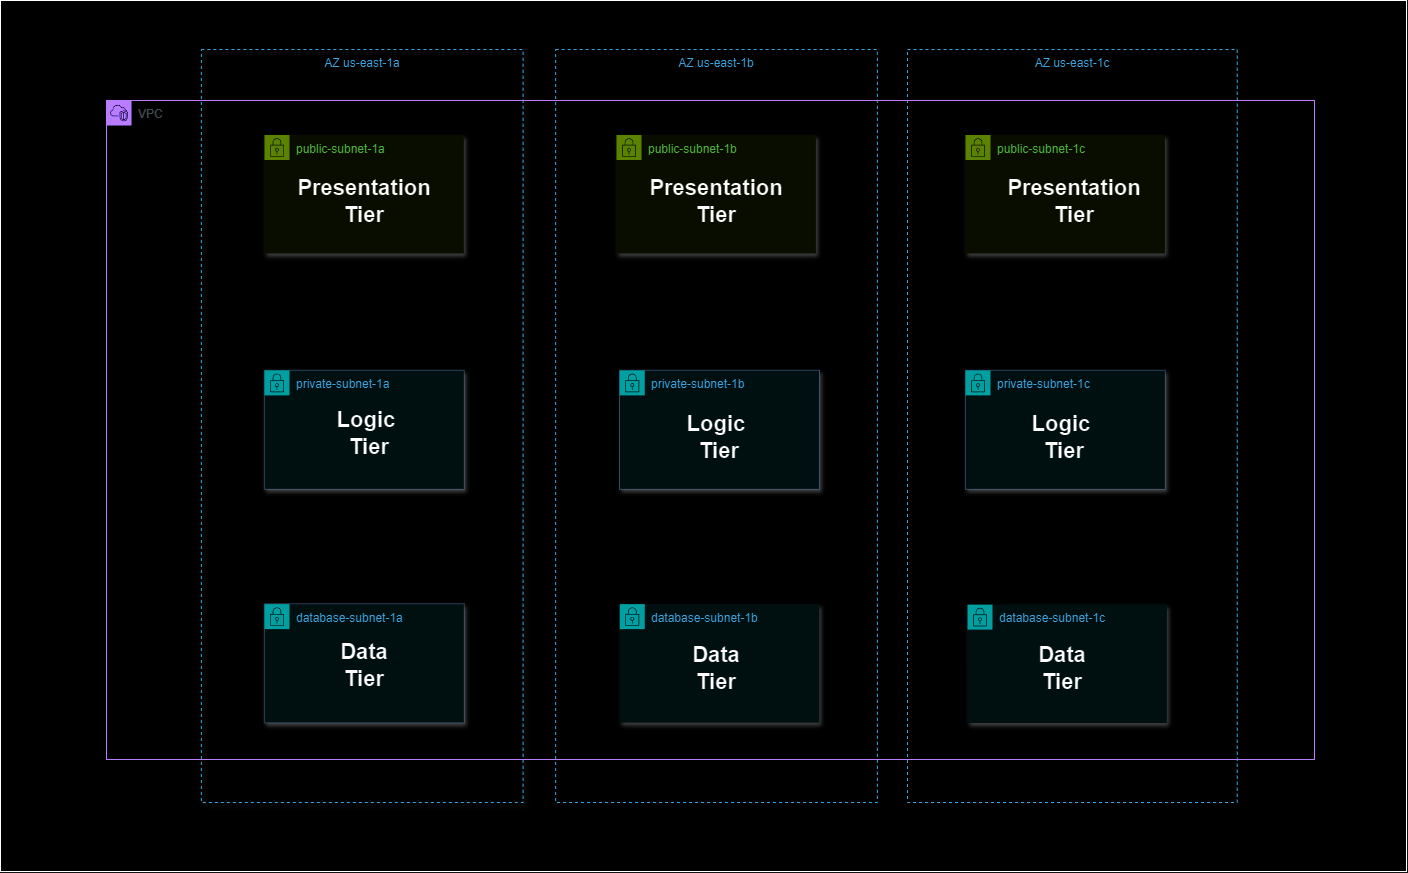

The diagram above was exported from draw.io. Its source (the exported page's mxGraphModel, read from the mxfile embedded in the PNG):
<mxGraphModel dx="2877" dy="1277" grid="0" gridSize="10" guides="1" tooltips="1" connect="1" arrows="1" fold="1" page="0" pageScale="1" pageWidth="850" pageHeight="1100" math="0" shadow="0">
  <root>
    <mxCell id="0" />
    <mxCell id="1" parent="0" />
    <mxCell id="ysG8a8LGfe2oMwUX_-vu-9" value="" style="rounded=0;whiteSpace=wrap;html=1;" vertex="1" parent="1">
      <mxGeometry x="-251" y="248" width="1406" height="871" as="geometry" />
    </mxCell>
    <mxCell id="MhEULTEXK7F80bYxXelH-8" value="AZ us-east-1c" style="fillColor=none;strokeColor=#147EBA;dashed=1;verticalAlign=top;fontStyle=0;fontColor=#147EBA;whiteSpace=wrap;html=1;" parent="1" vertex="1">
      <mxGeometry x="656" y="297" width="329.76" height="753" as="geometry" />
    </mxCell>
    <mxCell id="MhEULTEXK7F80bYxXelH-12" value="AZ us-east-1a" style="fillColor=none;strokeColor=#147EBA;dashed=1;verticalAlign=top;fontStyle=0;fontColor=#147EBA;whiteSpace=wrap;html=1;shadow=1;" parent="1" vertex="1">
      <mxGeometry x="-50.12" y="297" width="321.72" height="753" as="geometry" />
    </mxCell>
    <mxCell id="MhEULTEXK7F80bYxXelH-7" value="AZ us-east-1b" style="fillColor=none;strokeColor=#147EBA;dashed=1;verticalAlign=top;fontStyle=0;fontColor=#147EBA;whiteSpace=wrap;html=1;" parent="1" vertex="1">
      <mxGeometry x="304.14" y="297" width="321.72" height="753" as="geometry" />
    </mxCell>
    <mxCell id="MhEULTEXK7F80bYxXelH-22" value="public-subnet-1b" style="points=[[0,0],[0.25,0],[0.5,0],[0.75,0],[1,0],[1,0.25],[1,0.5],[1,0.75],[1,1],[0.75,1],[0.5,1],[0.25,1],[0,1],[0,0.75],[0,0.5],[0,0.25]];outlineConnect=0;gradientColor=none;html=1;whiteSpace=wrap;fontSize=12;fontStyle=0;container=1;pointerEvents=0;collapsible=0;recursiveResize=0;shape=mxgraph.aws4.group;grIcon=mxgraph.aws4.group_security_group;grStroke=0;strokeColor=#7AA116;fillColor=#F2F6E8;verticalAlign=top;align=left;spacingLeft=30;fontColor=#248814;dashed=0;shadow=1;" parent="1" vertex="1">
      <mxGeometry x="364.998544891641" y="382.5180462724935" width="199.41176470588235" height="118.48329048843189" as="geometry" />
    </mxCell>
    <mxCell id="MhEULTEXK7F80bYxXelH-75" value="" style="group;shadow=1;fillColor=#dae8fc;strokeColor=#6c8ebf;" parent="1" connectable="0" vertex="1">
      <mxGeometry x="12.941176470588289" y="617.9100257069409" width="199.41176470588232" height="118.48329048843189" as="geometry" />
    </mxCell>
    <mxCell id="MhEULTEXK7F80bYxXelH-19" value="private-subnet-1a" style="points=[[0,0],[0.25,0],[0.5,0],[0.75,0],[1,0],[1,0.25],[1,0.5],[1,0.75],[1,1],[0.75,1],[0.5,1],[0.25,1],[0,1],[0,0.75],[0,0.5],[0,0.25]];outlineConnect=0;gradientColor=none;html=1;whiteSpace=wrap;fontSize=12;fontStyle=0;container=1;pointerEvents=0;collapsible=0;recursiveResize=0;shape=mxgraph.aws4.group;grIcon=mxgraph.aws4.group_security_group;grStroke=0;strokeColor=#00A4A6;fillColor=#E6F6F7;verticalAlign=top;align=left;spacingLeft=30;fontColor=#147EBA;dashed=0;" parent="MhEULTEXK7F80bYxXelH-75" vertex="1">
      <mxGeometry width="199.41176470588235" height="118.48329048843189" as="geometry" />
    </mxCell>
    <mxCell id="wIu5uxklf2FYCpTf5Q6W-34" value="database-subnet-1b" style="points=[[0,0],[0.25,0],[0.5,0],[0.75,0],[1,0],[1,0.25],[1,0.5],[1,0.75],[1,1],[0.75,1],[0.5,1],[0.25,1],[0,1],[0,0.75],[0,0.5],[0,0.25]];outlineConnect=0;gradientColor=none;html=1;whiteSpace=wrap;fontSize=12;fontStyle=0;container=1;pointerEvents=0;collapsible=0;recursiveResize=0;shape=mxgraph.aws4.group;grIcon=mxgraph.aws4.group_security_group;grStroke=0;strokeColor=#00A4A6;fillColor=#E6F6F7;verticalAlign=top;align=left;spacingLeft=30;fontColor=#147EBA;dashed=0;shadow=1;" parent="1" vertex="1">
      <mxGeometry x="368.2964705882353" y="851.6452442159383" width="199.41176470588235" height="118.48329048843189" as="geometry" />
    </mxCell>
    <mxCell id="wIu5uxklf2FYCpTf5Q6W-35" value="database-subnet-1c" style="points=[[0,0],[0.25,0],[0.5,0],[0.75,0],[1,0],[1,0.25],[1,0.5],[1,0.75],[1,1],[0.75,1],[0.5,1],[0.25,1],[0,1],[0,0.75],[0,0.5],[0,0.25]];outlineConnect=0;gradientColor=none;html=1;whiteSpace=wrap;fontSize=12;fontStyle=0;container=1;pointerEvents=0;collapsible=0;recursiveResize=0;shape=mxgraph.aws4.group;grIcon=mxgraph.aws4.group_security_group;grStroke=0;strokeColor=#00A4A6;fillColor=#E6F6F7;verticalAlign=top;align=left;spacingLeft=30;fontColor=#147EBA;dashed=0;shadow=1;" parent="1" vertex="1">
      <mxGeometry x="715.9964705882353" y="852.0812596401029" width="199.41176470588235" height="118.48329048843189" as="geometry" />
    </mxCell>
    <mxCell id="MhEULTEXK7F80bYxXelH-25" value="public-subnet-1c" style="points=[[0,0],[0.25,0],[0.5,0],[0.75,0],[1,0],[1,0.25],[1,0.5],[1,0.75],[1,1],[0.75,1],[0.5,1],[0.25,1],[0,1],[0,0.75],[0,0.5],[0,0.25]];outlineConnect=0;gradientColor=none;html=1;whiteSpace=wrap;fontSize=12;fontStyle=0;container=1;pointerEvents=0;collapsible=0;recursiveResize=0;shape=mxgraph.aws4.group;grIcon=mxgraph.aws4.group_security_group;grStroke=0;strokeColor=#7AA116;fillColor=#F2F6E8;verticalAlign=top;align=left;spacingLeft=30;fontColor=#248814;dashed=0;shadow=1;" parent="1" vertex="1">
      <mxGeometry x="713.9957894736842" y="382.5194858611826" width="199.41176470588235" height="118.48329048843189" as="geometry" />
    </mxCell>
    <mxCell id="MhEULTEXK7F80bYxXelH-21" value="public-subnet-1a" style="points=[[0,0],[0.25,0],[0.5,0],[0.75,0],[1,0],[1,0.25],[1,0.5],[1,0.75],[1,1],[0.75,1],[0.5,1],[0.25,1],[0,1],[0,0.75],[0,0.5],[0,0.25]];outlineConnect=0;gradientColor=none;html=1;whiteSpace=wrap;fontSize=12;fontStyle=0;container=1;pointerEvents=0;collapsible=0;recursiveResize=0;shape=mxgraph.aws4.group;grIcon=mxgraph.aws4.group_security_group;grStroke=0;strokeColor=#7AA116;fillColor=#F2F6E8;verticalAlign=top;align=left;spacingLeft=30;fontColor=#248814;dashed=0;strokeWidth=2;shadow=1;fillStyle=auto;labelBackgroundColor=none;labelBorderColor=none;textShadow=0;" parent="1" vertex="1">
      <mxGeometry x="12.941176470588289" y="382.51948586118255" width="199.41176470588235" height="118.48329048843189" as="geometry" />
    </mxCell>
    <mxCell id="wIu5uxklf2FYCpTf5Q6W-74" value="" style="group;shadow=1;fillColor=#dae8fc;strokeColor=#6c8ebf;" parent="1" connectable="0" vertex="1">
      <mxGeometry x="368.3011764705883" y="617.9100257069409" width="199.41176470588232" height="118.48329048843189" as="geometry" />
    </mxCell>
    <mxCell id="wIu5uxklf2FYCpTf5Q6W-75" value="private-subnet-1b" style="points=[[0,0],[0.25,0],[0.5,0],[0.75,0],[1,0],[1,0.25],[1,0.5],[1,0.75],[1,1],[0.75,1],[0.5,1],[0.25,1],[0,1],[0,0.75],[0,0.5],[0,0.25]];outlineConnect=0;gradientColor=none;html=1;whiteSpace=wrap;fontSize=12;fontStyle=0;container=1;pointerEvents=0;collapsible=0;recursiveResize=0;shape=mxgraph.aws4.group;grIcon=mxgraph.aws4.group_security_group;grStroke=0;strokeColor=#00A4A6;fillColor=#E6F6F7;verticalAlign=top;align=left;spacingLeft=30;fontColor=#147EBA;dashed=0;" parent="wIu5uxklf2FYCpTf5Q6W-74" vertex="1">
      <mxGeometry width="199.41176470588235" height="118.48329048843189" as="geometry" />
    </mxCell>
    <mxCell id="wIu5uxklf2FYCpTf5Q6W-80" value="" style="group;shadow=1;fillColor=#dae8fc;strokeColor=#6c8ebf;" parent="1" connectable="0" vertex="1">
      <mxGeometry x="713.9911764705882" y="617.9100257069409" width="199.41176470588232" height="118.48329048843189" as="geometry" />
    </mxCell>
    <mxCell id="wIu5uxklf2FYCpTf5Q6W-81" value="private-subnet-1c" style="points=[[0,0],[0.25,0],[0.5,0],[0.75,0],[1,0],[1,0.25],[1,0.5],[1,0.75],[1,1],[0.75,1],[0.5,1],[0.25,1],[0,1],[0,0.75],[0,0.5],[0,0.25]];outlineConnect=0;gradientColor=none;html=1;whiteSpace=wrap;fontSize=12;fontStyle=0;container=1;pointerEvents=0;collapsible=0;recursiveResize=0;shape=mxgraph.aws4.group;grIcon=mxgraph.aws4.group_security_group;grStroke=0;strokeColor=#00A4A6;fillColor=#E6F6F7;verticalAlign=top;align=left;spacingLeft=30;fontColor=#147EBA;dashed=0;" parent="wIu5uxklf2FYCpTf5Q6W-80" vertex="1">
      <mxGeometry width="199.41176470588235" height="118.48329048843189" as="geometry" />
    </mxCell>
    <mxCell id="wIu5uxklf2FYCpTf5Q6W-86" value="" style="group;shadow=1;fillColor=#dae8fc;strokeColor=#6c8ebf;" parent="1" connectable="0" vertex="1">
      <mxGeometry x="12.936470588235295" y="851.6452442159383" width="199.41176470588235" height="118.48329048843186" as="geometry" />
    </mxCell>
    <mxCell id="MhEULTEXK7F80bYxXelH-20" value="database-subnet-1a" style="points=[[0,0],[0.25,0],[0.5,0],[0.75,0],[1,0],[1,0.25],[1,0.5],[1,0.75],[1,1],[0.75,1],[0.5,1],[0.25,1],[0,1],[0,0.75],[0,0.5],[0,0.25]];outlineConnect=0;gradientColor=none;html=1;whiteSpace=wrap;fontSize=12;fontStyle=0;container=1;pointerEvents=0;collapsible=0;recursiveResize=0;shape=mxgraph.aws4.group;grIcon=mxgraph.aws4.group_security_group;grStroke=0;strokeColor=#00A4A6;fillColor=#E6F6F7;verticalAlign=top;align=left;spacingLeft=30;fontColor=#147EBA;dashed=0;" parent="wIu5uxklf2FYCpTf5Q6W-86" vertex="1">
      <mxGeometry width="199.41176470588235" height="118.48329048843189" as="geometry" />
    </mxCell>
    <mxCell id="v1g-KWoRL-lhj_ztdFZu-11" value="Data&lt;br&gt;Tier" style="text;html=1;align=center;verticalAlign=middle;whiteSpace=wrap;rounded=0;fontSize=22;fontStyle=1;fontFamily=Helvetica;fontColor=default;" parent="MhEULTEXK7F80bYxXelH-20" vertex="1">
      <mxGeometry x="70.0635294117647" y="46.354755784061695" width="60" height="30" as="geometry" />
    </mxCell>
    <mxCell id="v1g-KWoRL-lhj_ztdFZu-1" value="Presentation Tier" style="text;html=1;align=center;verticalAlign=middle;whiteSpace=wrap;rounded=0;fontSize=22;fontStyle=1;fontFamily=Helvetica;fontColor=default;" parent="1" vertex="1">
      <mxGeometry x="82.65000000000009" y="434" width="60" height="30" as="geometry" />
    </mxCell>
    <mxCell id="wIu5uxklf2FYCpTf5Q6W-67" value="VPC" style="points=[[0,0],[0.25,0],[0.5,0],[0.75,0],[1,0],[1,0.25],[1,0.5],[1,0.75],[1,1],[0.75,1],[0.5,1],[0.25,1],[0,1],[0,0.75],[0,0.5],[0,0.25]];outlineConnect=0;gradientColor=none;html=1;whiteSpace=wrap;fontSize=12;fontStyle=0;container=1;pointerEvents=0;collapsible=0;recursiveResize=0;shape=mxgraph.aws4.group;grIcon=mxgraph.aws4.group_vpc2;strokeColor=#8C4FFF;fillColor=none;verticalAlign=top;align=left;spacingLeft=30;fontColor=#AAB7B8;dashed=0;" parent="1" vertex="1">
      <mxGeometry x="-145" y="348" width="1208" height="659" as="geometry" />
    </mxCell>
    <mxCell id="v1g-KWoRL-lhj_ztdFZu-3" value="Logic&amp;nbsp;&lt;br&gt;Tier" style="text;html=1;align=center;verticalAlign=middle;whiteSpace=wrap;rounded=0;fontSize=22;fontStyle=1;fontFamily=Helvetica;fontColor=default;" parent="wIu5uxklf2FYCpTf5Q6W-67" vertex="1">
      <mxGeometry x="233" y="318" width="60" height="30" as="geometry" />
    </mxCell>
    <mxCell id="ysG8a8LGfe2oMwUX_-vu-2" value="Presentation Tier" style="text;html=1;align=center;verticalAlign=middle;whiteSpace=wrap;rounded=0;fontSize=22;fontStyle=1;fontFamily=Helvetica;fontColor=default;" vertex="1" parent="wIu5uxklf2FYCpTf5Q6W-67">
      <mxGeometry x="938.0000000000001" y="86" width="60" height="30" as="geometry" />
    </mxCell>
    <mxCell id="ysG8a8LGfe2oMwUX_-vu-3" value="Logic&amp;nbsp;&lt;br&gt;Tier" style="text;html=1;align=center;verticalAlign=middle;whiteSpace=wrap;rounded=0;fontSize=22;fontStyle=1;fontFamily=Helvetica;fontColor=default;" vertex="1" parent="wIu5uxklf2FYCpTf5Q6W-67">
      <mxGeometry x="582.5" y="322" width="60" height="30" as="geometry" />
    </mxCell>
    <mxCell id="ysG8a8LGfe2oMwUX_-vu-4" value="Logic&amp;nbsp;&lt;br&gt;Tier" style="text;html=1;align=center;verticalAlign=middle;whiteSpace=wrap;rounded=0;fontSize=22;fontStyle=1;fontFamily=Helvetica;fontColor=default;" vertex="1" parent="wIu5uxklf2FYCpTf5Q6W-67">
      <mxGeometry x="928" y="322" width="60" height="30" as="geometry" />
    </mxCell>
    <mxCell id="ysG8a8LGfe2oMwUX_-vu-7" value="Data&lt;br&gt;Tier" style="text;html=1;align=center;verticalAlign=middle;whiteSpace=wrap;rounded=0;fontSize=22;fontStyle=1;fontFamily=Helvetica;fontColor=default;" vertex="1" parent="wIu5uxklf2FYCpTf5Q6W-67">
      <mxGeometry x="580" y="553" width="60" height="30" as="geometry" />
    </mxCell>
    <mxCell id="ysG8a8LGfe2oMwUX_-vu-8" value="Data&lt;br&gt;Tier" style="text;html=1;align=center;verticalAlign=middle;whiteSpace=wrap;rounded=0;fontSize=22;fontStyle=1;fontFamily=Helvetica;fontColor=default;" vertex="1" parent="wIu5uxklf2FYCpTf5Q6W-67">
      <mxGeometry x="926" y="553" width="60" height="30" as="geometry" />
    </mxCell>
    <mxCell id="ysG8a8LGfe2oMwUX_-vu-1" value="Presentation Tier" style="text;html=1;align=center;verticalAlign=middle;whiteSpace=wrap;rounded=0;fontSize=22;fontStyle=1;fontFamily=Helvetica;fontColor=default;" vertex="1" parent="1">
      <mxGeometry x="434.7000000000001" y="434" width="60" height="30" as="geometry" />
    </mxCell>
  </root>
</mxGraphModel>